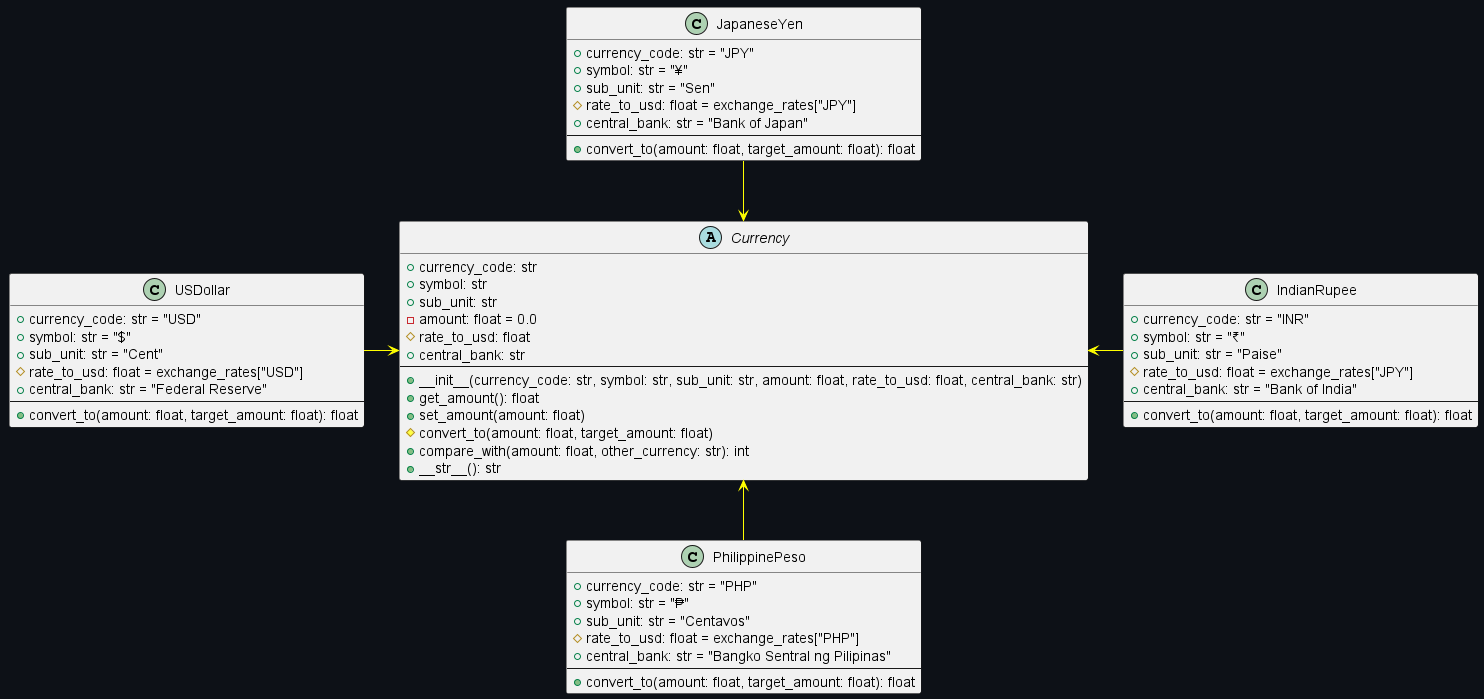

The diagram above was rendered by PlantUML. Its source (embedded in the PNG):
@startuml currency_uml

skinparam backgroundColor #0d1117
skinparam ArrowColor yellow

abstract class Currency {
    + currency_code: str
    + symbol: str
    + sub_unit: str
    - amount: float = 0.0
    # rate_to_usd: float
    + central_bank: str
    ---
    + __init__(currency_code: str, symbol: str, sub_unit: str, amount: float, rate_to_usd: float, central_bank: str)
    + get_amount(): float
    + set_amount(amount: float)
    # convert_to(amount: float, target_amount: float)
    + compare_with(amount: float, other_currency: str): int
    + __str__(): str
}

class PhilippinePeso {
    + currency_code: str = "PHP"
    + symbol: str = "₱"
    + sub_unit: str = "Centavos"
    # rate_to_usd: float = exchange_rates["PHP"]
    + central_bank: str = "Bangko Sentral ng Pilipinas"
    ---
    + convert_to(amount: float, target_amount: float): float
}

class JapaneseYen {
    + currency_code: str = "JPY"
    + symbol: str = "¥"
    + sub_unit: str = "Sen"
    # rate_to_usd: float = exchange_rates["JPY"]
    + central_bank: str = "Bank of Japan"
    ---
    + convert_to(amount: float, target_amount: float): float
}

class USDollar {
    + currency_code: str = "USD"
    + symbol: str = "$"
    + sub_unit: str = "Cent"
    # rate_to_usd: float = exchange_rates["USD"]
    + central_bank: str = "Federal Reserve"
    ---
    + convert_to(amount: float, target_amount: float): float
}

class IndianRupee {
    + currency_code: str = "INR"
    + symbol: str = "₹"
    + sub_unit: str = "Paise"
    # rate_to_usd: float = exchange_rates["JPY"]
    + central_bank: str = "Bank of India"
    ---
    + convert_to(amount: float, target_amount: float): float
}

Currency <-down- PhilippinePeso 
Currency <-up- JapaneseYen
Currency <-left- USDollar
Currency <-right- IndianRupee

@enduml